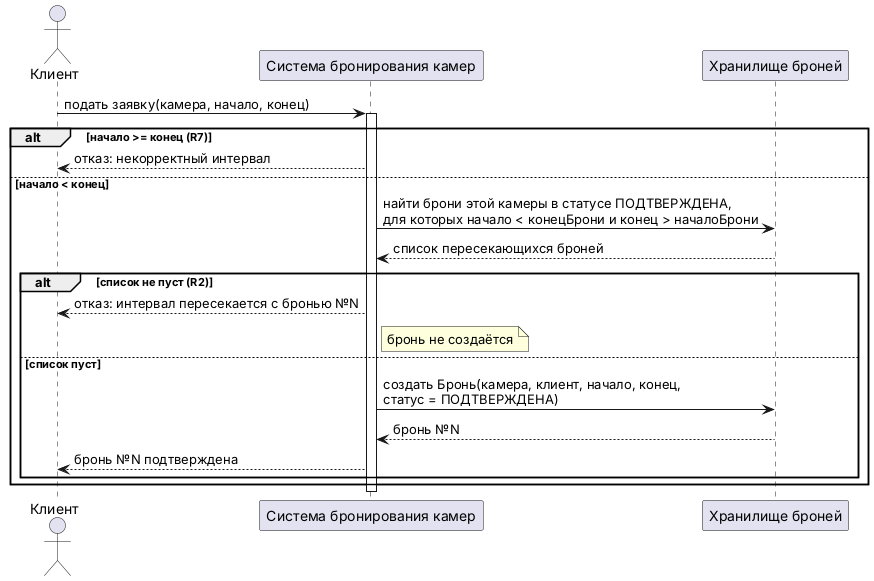

The diagram above was rendered by PlantUML. Its source (embedded in the PNG):
@startuml
actor "Клиент" as Client
participant "Система бронирования камер" as Sys
participant "Хранилище броней" as Store

Client -> Sys : подать заявку(камера, начало, конец)
activate Sys
alt начало >= конец (R7)
  Sys --> Client : отказ: некорректный интервал
else начало < конец
  Sys -> Store : найти брони этой камеры в статусе ПОДТВЕРЖДЕНА,\nдля которых начало < конецБрони и конец > началоБрони
  Store --> Sys : список пересекающихся броней
  alt список не пуст (R2)
    Sys --> Client : отказ: интервал пересекается с бронью №N
    note right of Sys : бронь не создаётся
  else список пуст
    Sys -> Store : создать Бронь(камера, клиент, начало, конец,\nстатус = ПОДТВЕРЖДЕНА)
    Store --> Sys : бронь №N
    Sys --> Client : бронь №N подтверждена
  end
end
deactivate Sys
@enduml